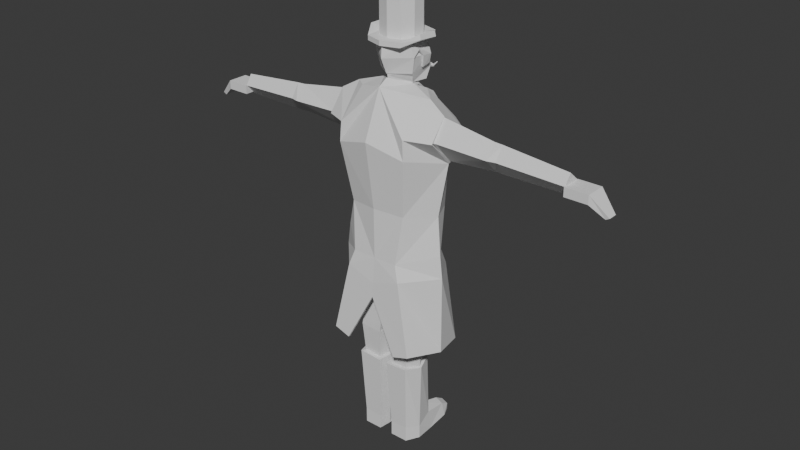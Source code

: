 # Source: groundskeeper.blend  (saved by Blender 4.1.24; exported with 4.5.12 LTS)
import bpy
from mathutils import Matrix  # noqa: F401  (used for matrix-valued properties, if any)

bpy.ops.wm.read_factory_settings(use_empty=True)
scene = bpy.context.scene
scene.name = 'Scene'

# ---- collections
col_collection = bpy.data.collections.new('Collection'); scene.collection.children.link(col_collection)

# ---- world
world_world = bpy.data.worlds.new('World'); scene.world = world_world
world_world.use_nodes = True; world_world.node_tree.nodes.clear()
_N = world_world.node_tree.nodes; _L = world_world.node_tree.links
n0 = _N.new('ShaderNodeOutputWorld'); n0.name = 'World Output'; n0.location = (300, 300)
n1 = _N.new('ShaderNodeBackground'); n1.name = 'Background'; n1.location = (10, 300)
n1.inputs[0].default_value = (0.05088, 0.05088, 0.05088, 1.0)
_L.new(n1.outputs[0], n0.inputs[0])
n0.is_active_output = True
world_world.color = (0.05088, 0.05088, 0.05088)
world_world.use_sun_shadow = False
world_world.sun_shadow_jitter_overblur = 0.0

# ---- meshes
me_cube_001 = bpy.data.meshes.new('Cube.001')
me_cube_001.from_pydata([(-0.6631, -0.6192, -1.235), (-0.7805, -0.2024, 3.809), (-0.8574, 0.6757, -1.235), (-0.7805, 0.5973, 3.508), (0.0, -0.6192, -1.235), (0.0, -0.3981, 4.036), (0.0, 0.8266, -1.235), (0.0, 0.6875, 3.645), (-0.7953, -0.5553, 0.3378), (-0.9896, 0.7481, 0.2056), (-6.196e-17, 0.9168, 0.279), (-9.131e-17, -0.7063, 0.4112), (-0.9896, 0.5059, -1.778), (-0.7953, -0.4821, -1.778), (0.0, 0.6151, -2.087), (0.0, -0.4821, -2.087), (-0.8364, 0.5155, -3.778), (-0.8364, -0.5155, -3.778), (-0.1352, 0.5155, -3.917), (-0.1352, -0.5155, -3.917), (-0.9973, -0.7912, 2.263), (-1.103, 0.7752, 2.16), (0.0, 1.175, 2.459), (-6.794e-18, -0.9796, 2.592), (-1.138, 0.01188, -1.235), (-1.117, 0.03219, 3.659), (-1.428, 0.08235, 0.2717), (-1.27, 0.01188, -1.778), (0.0, 0.0, -2.087), (-1.114, 2.011e-08, -3.827), (-0.1352, -2.496e-09, -3.917), (-1.527, 0.2133, 1.979), (-0.8788, 0.5155, -4.073), (-0.8788, -0.5155, -4.073), (-0.1654, 0.5155, -4.119), (-0.1654, -0.5155, -4.119), (-1.148, 3.036e-08, -4.158), (-0.08493, -9.534e-09, -4.119), (-0.8309, 0.4189, -5.1), (-0.8309, -0.4189, -5.1), (-0.2513, 0.4189, -5.138), (-0.2513, -0.4189, -5.138), (-1.05, 2.774e-08, -5.169), (-0.1709, -4.671e-09, -5.138), (0.0, 0.541, 3.803), (-0.4534, 0.2119, 3.997), (-3.85e-17, -0.236, 4.21), (-1.063, 0.795, 2.925), (-0.9656, -0.7748, 2.874), (-1.611, 0.2291, 1.993), (-1.611, -0.06591, 3.536), (-1.611, -0.5359, 2.83), (-1.611, 0.7013, 2.888), (-1.968, -0.05094, 3.462), (-1.941, 0.6387, 2.88), (-1.903, 0.2142, 2.077), (-1.938, -0.4734, 2.828), (-3.567, -0.01024, 3.183), (-3.548, 0.5624, 2.784), (-3.523, 0.1716, 2.233), (-3.547, -0.3873, 2.748), (-3.823, -0.01024, 3.171), (-3.804, 0.5624, 2.772), (-3.779, 0.1716, 2.221), (-3.803, -0.2999, 2.736), (-5.949, 0.01223, 2.963), (-5.935, 0.3687, 2.662), (-5.916, 0.1493, 2.246), (-5.934, -0.2061, 2.635), (-0.9138, 0.5558, -5.09), (-0.9138, -0.5558, -5.09), (-0.1447, 0.5558, -5.14), (-0.1447, -0.5558, -5.14), (-1.111, 3.294e-08, -5.182), (-0.07975, -1.007e-08, -5.14), (-1.028, 0.6078, -7.93), (-0.8377, -0.43, -7.407), (-0.3265, 0.5449, -7.314), (-0.2427, -0.43, -7.446), (-1.062, 2.816e-08, -7.478), (-0.1907, -5.118e-09, -7.446), (-0.8377, -0.43, -7.93), (-0.1953, 0.43, -7.93), (-0.2427, -0.43, -7.93), (-1.062, 2.816e-08, -7.93), (-0.1907, -5.118e-09, -7.93), (-0.3214, 1.478, -7.577), (-0.8377, 1.478, -7.51), (-0.2427, 1.478, -7.93), (-0.95, 1.478, -7.93), (-0.3716, 1.814, -7.739), (-0.8024, 1.814, -7.712), (-0.3716, 1.814, -7.93), (-0.8024, 1.814, -7.93), (6.011e-16, 0.8947, 5.459), (6.011e-16, 1.251, 5.324), (5.794e-16, 1.298, 4.935), (5.823e-16, 1.251, 4.5), (6.059e-16, 1.228, 3.973), (-7.253e-08, -0.07871, 5.459), (-1.16e-07, -0.435, 5.324), (-1.16e-07, -0.2509, 4.414), (-7.253e-08, -0.268, 4.335), (6.011e-16, 0.408, 5.589), (-0.4215, 0.1647, 5.459), (-0.5427, -0.0135, 5.324), (-0.6504, 0.1054, 4.901), (-0.5491, 0.1706, 4.414), (-0.4215, 0.3488, 4.058), (-0.4215, 0.6514, 5.459), (-0.4563, 0.8295, 5.324), (-0.6653, 0.7814, 4.858), (-0.5324, 1.014, 4.414), (-0.519, 0.8355, 4.058), (5.87e-16, 0.5922, 3.928), (5.893e-16, 1.496, 4.647), (-6.669, 0.4179, 2.36), (-6.669, 0.4179, 2.645), (-6.669, -0.2443, 2.36), (-6.669, -0.2443, 2.645), (-5.927, 0.4179, 2.36), (-5.927, 0.4179, 2.645), (-5.927, -0.2443, 2.36), (-5.927, -0.2443, 2.645), (-7.106, -0.06545, 2.013), (-7.106, 0.2391, 2.013), (-7.222, 0.2391, 2.075), (-7.222, -0.06545, 2.075), (-6.609, 0.6152, 2.217), (-6.609, 0.7113, 2.271), (-6.322, 0.7113, 2.271), (-6.322, 0.6152, 2.217), (-0.587, 1.814, -7.61), (-0.587, 1.478, -7.389), (-0.587, 0.7287, -7.151), (-0.5292, 0.7779, -5.115), (-0.9367, 0.621, -7.314)], [], [(21, 47, 3, 7, 22), (7, 3, 25, 45, 44), (23, 5, 1, 48, 20), (24, 2, 12, 27), (4, 11, 8, 0), (2, 9, 10, 6), (24, 26, 9, 2), (28, 15, 19, 30), (4, 0, 13, 15), (2, 6, 14, 12), (18, 30, 37, 34), (27, 12, 16, 29), (15, 13, 17, 19), (12, 14, 18, 16), (11, 23, 20, 8), (9, 21, 22, 10), (26, 31, 21, 9), (8, 20, 31, 26), (13, 27, 29, 17), (29, 16, 32, 36), (14, 28, 30, 18), (0, 8, 26, 24), (0, 24, 27, 13), (34, 37, 43, 40), (36, 32, 38, 42), (17, 29, 36, 33), (30, 19, 35, 37), (19, 17, 33, 35), (16, 18, 34, 32), (33, 36, 42, 39), (37, 35, 41, 43), (35, 33, 39, 41), (32, 34, 40, 38), (46, 45, 25, 1, 5), (50, 51, 49, 52), (56, 53, 57, 60), (52, 49, 55, 54), (50, 52, 54, 53), (51, 50, 53, 56), (49, 51, 56, 55), (58, 59, 63, 62), (55, 56, 60, 59), (54, 55, 59, 58), (53, 54, 58, 57), (64, 61, 65, 68), (57, 58, 62, 61), (60, 57, 61, 64), (59, 60, 64, 63), (65, 66, 67, 68), (63, 64, 68, 67), (62, 63, 67, 66), (61, 62, 66, 65), (50, 25, 3, 47, 52), (51, 48, 1, 25, 50), (52, 47, 21, 31, 49), (20, 48, 51, 49, 31), (43, 41, 72, 74), (41, 39, 70, 72), (38, 40, 71, 135, 69), (42, 38, 69, 73), (40, 43, 74, 71), (39, 42, 73, 70), (70, 73, 79, 76), (74, 72, 78, 80), (72, 70, 76, 78), (71, 74, 80, 77), (77, 80, 85, 82), (76, 79, 84, 81), (80, 78, 83, 85), (78, 76, 81, 83), (77, 82, 88, 86), (89, 87, 91, 93), (91, 132, 90, 92, 93), (71, 77, 134, 135), (86, 88, 92, 90), (88, 89, 93, 92), (69, 135, 134, 136), (77, 86, 133, 134), (102, 101, 107, 108), (99, 103, 104), (100, 99, 104, 105), (104, 103, 109), (114, 108, 113), (107, 106, 111, 112), (105, 104, 109, 110), (108, 107, 112, 113), (109, 103, 94), (114, 113, 98), (112, 111, 96, 115, 97), (110, 109, 94, 95), (113, 112, 97, 98), (111, 110, 95, 96), (44, 45, 108, 114), (46, 102, 108, 45), (110, 111, 106, 105), (119, 118, 124, 127), (118, 119, 123, 122), (122, 123, 121, 120), (120, 121, 130, 131), (118, 122, 120, 116), (123, 119, 117, 121), (125, 126, 127, 124), (116, 117, 126, 125), (117, 119, 127, 126), (118, 116, 125, 124), (131, 130, 129, 128), (117, 116, 128, 129), (116, 120, 131, 128), (121, 117, 129, 130), (87, 136, 134, 133), (86, 90, 132, 133), (87, 133, 132, 91), (73, 69, 136, 79), (87, 89, 75, 136), (79, 136, 75, 84), (84, 85, 83, 81), (82, 85, 84, 75), (89, 88, 82, 75)])
_uv = me_cube_001.uv_layers.new(name='UVMap')
_uv.uv.foreach_set('vector', [0.5835, 0.25, 0.6043, 0.25, 0.625, 0.25, 0.625, 0.5, 0.5835, 0.5, 0.625, 0.5, 0.875, 0.5, 0.875, 0.625, 0.6945, 0.625, 0.625, 0.5592, 0.5835, 0.75, 0.625, 0.75, 0.625, 1.0, 0.6043, 1.0, 0.5835, 1.0, 0.375, 0.125, 0.375, 0.25, 0.375, 0.25, 0.375, 0.125, 0.375, 0.75, 0.5, 0.75, 0.5, 1.0, 0.375, 1.0, 0.375, 0.25, 0.5, 0.25, 0.5, 0.5, 0.375, 0.5, 0.375, 0.125, 0.5, 0.125, 0.5, 0.25, 0.375, 0.25, 0.375, 0.625, 0.375, 0.75, 0.375, 0.75, 0.375, 0.625, 0.375, 0.75, 0.375, 1.0, 0.375, 1.0, 0.375, 0.75, 0.375, 0.25, 0.375, 0.5, 0.375, 0.5, 0.375, 0.25, 0.375, 0.5, 0.375, 0.625, 0.375, 0.625, 0.375, 0.5, 0.375, 0.125, 0.375, 0.25, 0.375, 0.25, 0.375, 0.125, 0.375, 0.75, 0.375, 1.0, 0.375, 1.0, 0.375, 0.75, 0.375, 0.25, 0.375, 0.5, 0.375, 0.5, 0.375, 0.25, 0.5, 0.75, 0.5835, 0.75, 0.5835, 1.0, 0.5, 1.0, 0.5, 0.25, 0.5835, 0.25, 0.5835, 0.5, 0.5, 0.5, 0.5, 0.125, 0.5835, 0.125, 0.5835, 0.25, 0.5, 0.25, 0.5, 0.0, 0.5835, 0.0, 0.5835, 0.125, 0.5, 0.125, 0.375, 0.0, 0.375, 0.125, 0.375, 0.125, 0.375, 0.0, 0.375, 0.125, 0.375, 0.25, 0.375, 0.25, 0.375, 0.125, 0.375, 0.5, 0.375, 0.625, 0.375, 0.625, 0.375, 0.5, 0.375, 0.0, 0.5, 0.0, 0.5, 0.125, 0.375, 0.125, 0.375, 0.0, 0.375, 0.125, 0.375, 0.125, 0.375, 0.0, 0.375, 0.5, 0.375, 0.625, 0.375, 0.625, 0.375, 0.5, 0.375, 0.125, 0.375, 0.25, 0.375, 0.25, 0.375, 0.125, 0.375, 0.0, 0.375, 0.125, 0.375, 0.125, 0.375, 0.0, 0.375, 0.625, 0.375, 0.75, 0.375, 0.75, 0.375, 0.625, 0.375, 0.75, 0.375, 1.0, 0.375, 1.0, 0.375, 0.75, 0.375, 0.25, 0.375, 0.5, 0.375, 0.5, 0.375, 0.25, 0.375, 0.0, 0.375, 0.125, 0.375, 0.125, 0.375, 0.0, 0.375, 0.625, 0.375, 0.75, 0.375, 0.75, 0.375, 0.625, 0.375, 0.75, 0.375, 1.0, 0.375, 1.0, 0.375, 0.75, 0.375, 0.25, 0.375, 0.5, 0.375, 0.5, 0.375, 0.25, 0.625, 0.6908, 0.6945, 0.625, 0.875, 0.625, 0.875, 0.75, 0.625, 0.75, 0.0, 0.0, 0.0, 0.0, 0.0, 0.0, 0.0, 0.0, 0.0, 0.0, 0.0, 0.0, 0.0, 0.0, 0.0, 0.0, 0.0, 0.0, 0.0, 0.0, 0.0, 0.0, 0.0, 0.0, 0.0, 0.0, 0.0, 0.0, 0.0, 0.0, 0.0, 0.0, 0.0, 0.0, 0.0, 0.0, 0.0, 0.0, 0.0, 0.0, 0.0, 0.0, 0.0, 0.0, 0.0, 0.0, 0.0, 0.0, 0.0, 0.0, 0.0, 0.0, 0.0, 0.0, 0.0, 0.0, 0.0, 0.0, 0.0, 0.0, 0.0, 0.0, 0.0, 0.0, 0.0, 0.0, 0.0, 0.0, 0.0, 0.0, 0.0, 0.0, 0.0, 0.0, 0.0, 0.0, 0.0, 0.0, 0.0, 0.0, 0.0, 0.0, 0.0, 0.0, 0.0, 0.0, 0.0, 0.0, 0.0, 0.0, 0.0, 0.0, 0.0, 0.0, 0.0, 0.0, 0.0, 0.0, 0.0, 0.0, 0.0, 0.0, 0.0, 0.0, 0.0, 0.0, 0.0, 0.0, 0.0, 0.0, 0.0, 0.0, 0.0, 0.0, 0.0, 0.0, 0.0, 0.0, 0.0, 0.0, 0.0, 0.0, 0.0, 0.0, 0.0, 0.0, 0.0, 0.0, 0.0, 0.0, 0.0, 0.0, 0.0, 0.0, 0.0, 0.0, 0.0, 0.0, 0.0, 0.0, 0.0, 0.0, 0.0, 0.0, 0.0, 0.0, 0.0, 0.0, 0.0, 0.0, 0.0, 0.0, 0.0, 0.0, 0.0, 0.0, 0.0, 0.0, 0.0, 0.0, 0.0, 0.0, 0.0, 0.0, 0.0, 0.0, 0.0, 0.0, 0.0, 0.0, 0.0, 0.0, 0.0, 0.0, 0.0, 0.0, 0.0, 0.0, 0.0, 0.0, 0.0, 0.0, 0.0, 0.0, 0.375, 0.625, 0.375, 0.75, 0.375, 0.75, 0.375, 0.625, 0.375, 0.75, 0.375, 1.0, 0.375, 1.0, 0.375, 0.75, 0.375, 0.25, 0.375, 0.5, 0.375, 0.5, 0.375, 0.375, 0.375, 0.25, 0.375, 0.125, 0.375, 0.25, 0.375, 0.25, 0.375, 0.125, 0.375, 0.5, 0.375, 0.625, 0.375, 0.625, 0.375, 0.5, 0.375, 0.0, 0.375, 0.125, 0.375, 0.125, 0.375, 0.0, 0.375, 0.0, 0.375, 0.125, 0.375, 0.125, 0.375, 0.0, 0.375, 0.625, 0.375, 0.75, 0.375, 0.75, 0.375, 0.625, 0.375, 0.75, 0.375, 1.0, 0.375, 1.0, 0.375, 0.75, 0.375, 0.5, 0.375, 0.625, 0.375, 0.625, 0.375, 0.5, 0.375, 0.5, 0.375, 0.625, 0.375, 0.625, 0.375, 0.5, 0.375, 0.0, 0.375, 0.125, 0.375, 0.125, 0.375, 0.0, 0.375, 0.625, 0.375, 0.75, 0.375, 0.75, 0.375, 0.625, 0.375, 0.75, 0.375, 1.0, 0.375, 1.0, 0.375, 0.75, 0.375, 0.5, 0.375, 0.5, 0.375, 0.5, 0.375, 0.5, 0.375, 0.25, 0.375, 0.25, 0.375, 0.25, 0.375, 0.25, 0.375, 0.25, 0.375, 0.375, 0.375, 0.5, 0.375, 0.5, 0.375, 0.25, 0.375, 0.5, 0.375, 0.5, 0.0, 0.0, 0.375, 0.375, 0.375, 0.5, 0.375, 0.5, 0.375, 0.5, 0.375, 0.5, 0.0, 0.0, 0.0, 0.0, 0.0, 0.0, 0.0, 0.0, 0.375, 0.25, 0.375, 0.375, 0.0, 0.0, 0.1875, 0.0625, 0.375, 0.5, 0.375, 0.5, 0.0, 0.0, 0.0, 0.0, 0.0, 0.0, 0.1667, 0.3333, 1.0, 0.3333, 1.0, 0.1667, 0.1667, 0.8333, 0.08333, 1.0, 0.0, 0.8333, 0.1667, 0.6667, 0.1667, 0.8333, 0.0, 0.8333, 0.0, 0.6667, 1.0, 0.8333, 0.9167, 1.0, 0.8333, 0.8333, 0.9167, 0.0, 1.0, 0.1667, 0.8333, 0.1667, 1.0, 0.3333, 1.0, 0.5, 0.8333, 0.5, 0.8333, 0.3333, 1.0, 0.6667, 1.0, 0.8333, 0.8333, 0.8333, 0.8333, 0.6667, 1.0, 0.1667, 1.0, 0.3333, 0.8333, 0.3333, 0.8333, 0.1667, 0.8333, 0.8333, 0.75, 1.0, 0.6667, 0.8333, 0.75, 0.0, 0.8333, 0.1667, 0.6667, 0.1667, 0.8333, 0.3333, 0.8333, 0.5, 0.6667, 0.5, 0.6667, 0.4167, 0.6667, 0.3333, 0.8333, 0.6667, 0.8333, 0.8333, 0.6667, 0.8333, 0.6667, 0.6667, 0.8333, 0.1667, 0.8333, 0.3333, 0.6667, 0.3333, 0.6667, 0.1667, 0.8333, 0.5, 0.8333, 0.6667, 0.6667, 0.6667, 0.6667, 0.5, 0.625, 0.5592, 0.6945, 0.625, 1.0, 0.1667, 0.9167, 0.0, 0.625, 0.6908, 0.0, 0.0, 1.0, 0.1667, 0.6945, 0.625, 0.8333, 0.6667, 0.8333, 0.5, 1.0, 0.5, 1.0, 0.6667, 0.625, 0.25, 0.375, 0.25, 0.375, 0.25, 0.625, 0.25, 0.375, 0.25, 0.625, 0.25, 0.625, 0.5, 0.375, 0.5, 0.375, 0.5, 0.625, 0.5, 0.625, 0.75, 0.375, 0.75, 0.375, 0.75, 0.625, 0.75, 0.625, 0.75, 0.375, 0.75, 0.125, 0.5, 0.375, 0.5, 0.375, 0.75, 0.125, 0.75, 0.625, 0.5, 0.875, 0.5, 0.875, 0.75, 0.625, 0.75, 0.375, 1.0, 0.625, 1.0, 0.875, 0.5, 0.375, 0.25, 0.375, 1.0, 0.625, 1.0, 0.625, 1.0, 0.375, 1.0, 0.875, 0.75, 0.875, 0.5, 0.875, 0.5, 0.875, 0.75, 0.125, 0.5, 0.125, 0.75, 0.125, 0.75, 0.125, 0.5, 0.375, 0.75, 0.625, 0.75, 0.625, 1.0, 0.375, 1.0, 0.625, 1.0, 0.375, 1.0, 0.375, 1.0, 0.625, 1.0, 0.125, 0.75, 0.375, 0.75, 0.375, 0.75, 0.125, 0.75, 0.625, 0.75, 0.875, 0.75, 0.875, 0.75, 0.625, 0.75, 0.375, 0.25, 0.1875, 0.0625, 0.0, 0.0, 0.0, 0.0, 0.375, 0.5, 0.375, 0.5, 0.375, 0.375, 0.0, 0.0, 0.375, 0.25, 0.0, 0.0, 0.375, 0.375, 0.375, 0.25, 0.375, 0.125, 0.375, 0.25, 0.1875, 0.0625, 0.375, 0.125, 0.375, 0.25, 0.375, 0.25, 0.375, 0.1764, 0.1875, 0.0625, 0.375, 0.125, 0.1875, 0.0625, 0.375, 0.1764, 0.375, 0.125, 0.375, 0.125, 0.375, 0.625, 0.375, 0.75, 0.375, 1.0, 0.375, 0.5, 0.375, 0.625, 0.375, 0.125, 0.375, 0.1764, 0.375, 0.25, 0.375, 0.5, 0.375, 0.5, 0.375, 0.1764])
me_cube_001.update()
me_cube_002 = bpy.data.meshes.new('Cube.002')
me_cube_002.from_pydata([(3.191e-09, 1.02, 5.646), (3.191e-09, 1.02, 6.946), (0.3821, 0.8961, 6.946), (0.6183, 0.571, 6.946), (0.6183, 0.1692, 6.946), (0.3821, -0.1559, 6.946), (3.191e-09, -0.28, 5.646), (3.191e-09, -0.28, 6.946), (-0.3821, -0.1559, 5.646), (-0.3821, -0.1559, 6.946), (-0.6183, 0.1692, 5.646), (-0.6183, 0.1692, 6.946), (-0.6183, 0.571, 5.646), (-0.6183, 0.571, 6.946), (-0.3821, 0.8961, 5.646), (-0.3821, 0.8961, 6.946), (9.017e-16, 0.4255, 5.595), (4.786e-09, 1.344, 5.646), (4.786e-09, -0.6066, 5.646), (-0.5732, -0.4203, 5.646), (-0.8799, 0.07381, 5.823), (-0.9305, 0.6738, 5.796), (-0.5732, 1.158, 5.646), (2.66e-08, 1.344, 5.494), (2.66e-08, -0.6066, 5.494), (-0.5732, -0.4203, 5.494), (-0.9245, 0.0635, 5.678), (-0.9751, 0.6635, 5.651), (-0.5732, 1.158, 5.494), (-0.6183, 0.1692, 5.494), (-0.6183, 0.571, 5.494)], [], [(6, 7, 9, 8), (8, 9, 11, 10), (10, 11, 13, 12), (2, 1, 15, 13, 11, 9, 7, 5, 4, 3), (12, 13, 15, 14), (14, 15, 1, 0), (22, 17, 23, 28), (21, 22, 28, 27), (20, 21, 27, 26), (19, 20, 26, 25), (18, 19, 25, 24), (0, 17, 22, 14), (14, 22, 21, 12), (12, 21, 20, 10), (10, 20, 19, 8), (8, 19, 18, 6), (27, 30, 29, 26), (28, 30, 27), (26, 29, 25), (25, 29, 30, 28, 23, 24)])
_uv = me_cube_002.uv_layers.new(name='UVMap')
_uv.uv.foreach_set('vector', [0.5, 0.5, 0.5, 1.0, 0.4, 1.0, 0.4, 0.5, 0.4, 0.5, 0.4, 1.0, 0.3, 1.0, 0.3, 0.5, 0.3, 0.5, 0.3, 1.0, 0.2, 1.0, 0.2, 0.5, 0.3911, 0.4442, 0.25, 0.49, 0.1089, 0.4442, 0.02175, 0.3242, 0.02175, 0.1758, 0.1089, 0.05584, 0.25, 0.01, 0.3911, 0.05584, 0.4783, 0.1758, 0.4783, 0.3242, 0.2, 0.5, 0.2, 1.0, 0.1, 1.0, 0.1, 0.5, 0.1, 0.5, 0.1, 1.0, -7.451e-08, 1.0, -7.451e-08, 0.5, 0.1, 0.5, -7.451e-08, 0.5, -7.451e-08, 0.5, 0.1, 0.5, 0.2, 0.5, 0.1, 0.5, 0.1, 0.5, 0.2, 0.5, 0.3, 0.5, 0.2, 0.5, 0.2, 0.5, 0.3, 0.5, 0.4, 0.5, 0.3, 0.5, 0.3, 0.5, 0.4, 0.5, 0.5, 0.5, 0.4, 0.5, 0.4, 0.5, 0.5, 0.5, -7.451e-08, 0.5, -7.451e-08, 0.5, 0.1, 0.5, 0.1, 0.5, 0.1, 0.5, 0.1, 0.5, 0.2, 0.5, 0.2, 0.5, 0.2, 0.5, 0.2, 0.5, 0.3, 0.5, 0.3, 0.5, 0.3, 0.5, 0.3, 0.5, 0.4, 0.5, 0.4, 0.5, 0.4, 0.5, 0.4, 0.5, 0.5, 0.5, 0.5, 0.5, 0.2, 0.5, 0.0, 0.0, 0.0, 0.0, 0.3, 0.5, 0.1, 0.5, 0.0, 0.0, 0.2, 0.5, 0.3, 0.5, 0.0, 0.0, 0.4, 0.5, 0.4, 0.5, 0.0, 0.0, 0.0, 0.0, 0.1, 0.5, -7.451e-08, 0.5, 0.5, 0.5])
me_cube_002.update()
me_circle = bpy.data.meshes.new('Circle')
me_circle.from_pydata([(-2.049e-08, 0.4314, 3.799), (-1.886e-08, 0.4165, 3.836), (-1.886e-08, 0.3867, 3.836), (-2.049e-08, 0.3718, 3.799), (-2.212e-08, 0.3867, 3.761), (1.008e-07, 0.4165, 3.761), (-0.05827, 0.4201, 3.778), (-0.05827, 0.4108, 3.801), (-0.05827, 0.3923, 3.801), (-0.05827, 0.3831, 3.778), (-0.05827, 0.3923, 3.755), (-0.05827, 0.4108, 3.755), (-0.1288, 0.4108, 3.773), (-0.1288, 0.4062, 3.785), (-0.1288, 0.397, 3.785), (-0.1288, 0.3924, 3.773), (-0.1288, 0.397, 3.761), (-0.1288, 0.4062, 3.761), (-0.1712, 0.4045, 3.816), (-0.1682, 0.4036, 3.818), (-0.168, 0.4006, 3.818), (-0.1707, 0.3987, 3.816), (-0.1737, 0.3996, 3.814), (-0.174, 0.4025, 3.813)], [], [(1, 0, 5, 4, 3, 2), (11, 6, 12, 17), (2, 3, 9, 8), (0, 1, 7, 6), (5, 0, 6, 11), (3, 4, 10, 9), (1, 2, 8, 7), (4, 5, 11, 10), (16, 17, 23, 22), (9, 10, 16, 15), (7, 8, 14, 13), (10, 11, 17, 16), (8, 9, 15, 14), (6, 7, 13, 12), (19, 20, 21, 22, 23, 18), (14, 15, 21, 20), (12, 13, 19, 18), (17, 12, 18, 23), (15, 16, 22, 21), (13, 14, 20, 19)])
_uv = me_circle.uv_layers.new(name='UVMap')
_uv.uv.foreach_set('vector', [0.0, 0.0, 0.0, 0.0, 0.0, 0.0, 0.0, 0.0, 0.0, 0.0, 0.0, 0.0, 0.0, 0.0, 0.0, 0.0, 0.0, 0.0, 0.0, 0.0, 0.0, 0.0, 0.0, 0.0, 0.0, 0.0, 0.0, 0.0, 0.0, 0.0, 0.0, 0.0, 0.0, 0.0, 0.0, 0.0, 0.0, 0.0, 0.0, 0.0, 0.0, 0.0, 0.0, 0.0, 0.0, 0.0, 0.0, 0.0, 0.0, 0.0, 0.0, 0.0, 0.0, 0.0, 0.0, 0.0, 0.0, 0.0, 0.0, 0.0, 0.0, 0.0, 0.0, 0.0, 0.0, 0.0, 0.0, 0.0, 0.0, 0.0, 0.0, 0.0, 0.0, 0.0, 0.0, 0.0, 0.0, 0.0, 0.0, 0.0, 0.0, 0.0, 0.0, 0.0, 0.0, 0.0, 0.0, 0.0, 0.0, 0.0, 0.0, 0.0, 0.0, 0.0, 0.0, 0.0, 0.0, 0.0, 0.0, 0.0, 0.0, 0.0, 0.0, 0.0, 0.0, 0.0, 0.0, 0.0, 0.0, 0.0, 0.0, 0.0, 0.0, 0.0, 0.0, 0.0, 0.0, 0.0, 0.0, 0.0, 0.0, 0.0, 0.0, 0.0, 0.0, 0.0, 0.0, 0.0, 0.0, 0.0, 0.0, 0.0, 0.0, 0.0, 0.0, 0.0, 0.0, 0.0, 0.0, 0.0, 0.0, 0.0, 0.0, 0.0, 0.0, 0.0, 0.0, 0.0, 0.0, 0.0, 0.0, 0.0, 0.0, 0.0, 0.0, 0.0, 0.0, 0.0, 0.0, 0.0, 0.0, 0.0, 0.0, 0.0, 0.0, 0.0, 0.0, 0.0])
me_circle.update()
me_cube_005 = bpy.data.meshes.new('Cube.005')
me_cube_005.from_pydata([(-0.5853, 0.8202, 4.584), (-1.16e-07, -0.435, 5.324), (-1.451e-07, -0.4734, 4.901), (-1.16e-07, -0.2509, 4.414), (-0.5427, -0.0135, 5.324), (-0.6504, 0.1054, 4.901), (-0.5491, 0.1706, 4.414), (-0.4563, 0.8295, 5.324), (-0.6653, 0.7814, 4.858), (-0.5698, 0.5415, 4.511), (-0.6578, 0.4434, 4.88), (-0.6541, 0.2744, 5.077)], [], [(2, 1, 4, 5), (3, 2, 5, 6), (5, 4, 7, 8, 10, 11), (8, 0, 9, 10)])
_uv = me_cube_005.uv_layers.new(name='UVMap')
_uv.uv.foreach_set('vector', [0.1667, 0.5, 0.1667, 0.6667, 0.0, 0.6667, 0.0, 0.5, 0.1667, 0.3333, 0.1667, 0.5, 0.0, 0.5, 0.0, 0.3333, 1.0, 0.5, 1.0, 0.6667, 0.8333, 0.6667, 0.8333, 0.5, 0.9167, 0.5, 0.9583, 0.5, 0.8333, 0.5, 0.0, 0.0, 0.0, 0.0, 0.9167, 0.5])
me_cube_005.update()
me_cube_007 = bpy.data.meshes.new('Cube.007')
me_cube_007.from_pydata([(-0.6631, -0.6192, -1.235), (-0.7805, -0.2024, 3.809), (-0.8574, 0.6757, -1.235), (-0.7805, 0.9046, 3.241), (0.0, -0.6192, -1.235), (0.0, -0.3981, 4.036), (0.0, 0.8266, -1.235), (-0.7953, -0.5553, 0.3378), (-0.9896, 0.8432, 0.2056), (-6.196e-17, 1.012, 0.279), (-9.131e-17, -0.7063, 0.4112), (-0.9973, -0.7912, 2.263), (-1.103, 0.8703, 2.16), (0.0, 1.27, 2.194), (-6.794e-18, -0.9796, 2.592), (-1.138, 0.01188, -1.235), (-1.117, 0.03219, 3.659), (-1.428, 0.08235, 0.2717), (-1.527, 0.2133, 1.979), (-1.063, 1.102, 2.925), (-0.9656, -0.7748, 2.874), (-1.611, 0.2124, 2.086), (-1.611, -0.04912, 3.454), (-1.611, -0.4658, 2.828), (-1.611, 0.6311, 2.879), (-0.1813, 0.8474, -1.825)], [], [(14, 5, 1, 20, 11), (4, 10, 7, 0), (15, 17, 8, 2), (10, 14, 11, 7), (12, 13, 9, 8), (17, 18, 12, 8), (7, 11, 18, 17), (0, 7, 17, 15), (22, 16, 3, 19, 24), (23, 20, 1, 16, 22), (24, 19, 12, 18, 21), (11, 20, 23, 21, 18), (12, 19, 3, 13), (6, 2, 25), (8, 9, 6, 2)])
_uv = me_cube_007.uv_layers.new(name='UVMap')
_uv.uv.foreach_set('vector', [0.5835, 0.75, 0.625, 0.75, 0.625, 1.0, 0.6043, 1.0, 0.5835, 1.0, 0.375, 0.75, 0.5, 0.75, 0.5, 1.0, 0.375, 1.0, 0.375, 0.125, 0.5, 0.125, 0.5, 0.25, 0.375, 0.25, 0.5, 0.75, 0.5835, 0.75, 0.5835, 1.0, 0.5, 1.0, 0.5835, 0.25, 0.5835, 0.5, 0.0, 0.0, 0.5, 0.25, 0.5, 0.125, 0.5835, 0.125, 0.5835, 0.25, 0.5, 0.25, 0.5, 0.0, 0.5835, 0.0, 0.5835, 0.125, 0.5, 0.125, 0.375, 0.0, 0.5, 0.0, 0.5, 0.125, 0.375, 0.125, 0.0, 0.0, 0.0, 0.0, 0.0, 0.0, 0.0, 0.0, 0.0, 0.0, 0.0, 0.0, 0.0, 0.0, 0.0, 0.0, 0.0, 0.0, 0.0, 0.0, 0.0, 0.0, 0.0, 0.0, 0.0, 0.0, 0.0, 0.0, 0.0, 0.0, 0.0, 0.0, 0.0, 0.0, 0.0, 0.0, 0.0, 0.0, 0.0, 0.0, 0.5835, 0.25, 0.0, 0.0, 0.0, 0.0, 0.5835, 0.5, 0.0, 0.0, 0.0, 0.0, 0.0, 0.0, 0.5, 0.25, 0.0, 0.0, 0.0, 0.0, 0.0, 0.0])
me_cube_007.update()
me_cube_008 = bpy.data.meshes.new('Cube.008')
me_cube_008.from_pydata([(0.0, 0.6875, 3.645), (0.0, 1.175, 2.459), (0.0, 0.541, 3.803), (-0.4534, 0.2119, 3.997), (-7.863e-18, 0.9023, 3.838), (-0.4534, 0.5731, 3.934), (-0.3339, 0.8921, 3.676), (-0.3886, 0.8524, 3.699), (-0.0814, 0.6875, 3.652), (-0.1196, 1.175, 2.466), (-0.2768, 0.931, 3.059)], [], [(3, 2, 4, 5), (5, 4, 6, 7), (0, 1, 9, 10, 8), (0, 8, 2)])
_uv = me_cube_008.uv_layers.new(name='UVMap')
_uv.uv.foreach_set('vector', [0.0, 0.0, 0.0, 0.0, 0.0, 0.0, 0.0, 0.0, 0.0, 0.0, 0.0, 0.0, 0.0, 0.0, 0.0, 0.0, 0.0, 0.0, 0.0, 0.0, 0.0, 0.0, 0.0, 0.0, 0.0, 0.0, 0.0, 0.0, 0.0, 0.0, 0.0, 0.0])
me_cube_008.update()
me_cube_009 = bpy.data.meshes.new('Cube.009')
me_cube_009.from_pydata([(-0.6631, -0.6926, -1.235), (-0.7805, -0.2024, 3.809), (-0.8574, 0.7433, -1.235), (-0.7805, 0.6848, 3.508), (0.0, -0.6926, -1.235), (0.0, -0.4798, 4.036), (-0.5598, 0.9106, -1.235), (-0.5598, 0.7749, 3.645), (-0.7953, -0.5553, 0.3378), (-0.9896, 0.7481, 0.2056), (-0.5598, 0.9168, 0.279), (-9.131e-17, -0.7063, 0.4112), (-1.049, 0.7712, -1.75), (-0.8067, -0.772, -1.75), (-0.5093, 0.9419, -2.134), (0.1843, -0.772, -2.134), (-0.9973, -0.7912, 2.263), (-1.103, 0.7752, 2.16), (-0.5598, 1.175, 2.459), (-6.794e-18, -0.9796, 2.592), (-1.487, 0.007169, -0.98), (-1.117, 0.03219, 3.78), (-1.338, 0.08235, 0.2717), (-1.565, -0.0003987, -1.699), (-1.527, 0.2133, 1.979), (-0.5598, 0.541, 3.803), (-0.4534, 0.2119, 3.997), (-3.85e-17, -0.236, 4.21), (-1.063, 1.022, 2.925), (-0.9656, -0.7748, 2.874), (-1.611, 0.2124, 2.086), (-1.611, -0.04912, 3.454), (-1.611, -0.4658, 2.828), (-1.611, 0.6311, 2.879), (-1.345, 0.8857, -4.42), (-1.237, -0.8971, -4.112), (-1.105, 1.083, -4.591), (-0.7966, -0.8971, -4.283), (-1.574, -0.005699, -4.266)], [], [(17, 28, 3, 7, 18), (7, 3, 21, 26, 25), (19, 5, 1, 29, 16), (20, 2, 12, 23), (4, 11, 8, 0), (2, 9, 10, 6), (20, 22, 9, 2), (4, 0, 13, 15), (2, 6, 14, 12), (11, 19, 16, 8), (9, 17, 18, 10), (22, 24, 17, 9), (8, 16, 24, 22), (0, 8, 22, 20), (0, 20, 23, 13), (27, 26, 21, 1, 5), (31, 21, 3, 28, 33), (32, 29, 1, 21, 31), (33, 28, 17, 24, 30), (16, 29, 32, 30, 24), (12, 14, 36, 34), (23, 12, 34, 38), (15, 13, 35, 37), (13, 23, 38, 35)])
_uv = me_cube_009.uv_layers.new(name='UVMap')
_uv.uv.foreach_set('vector', [0.5835, 0.25, 0.6043, 0.25, 0.625, 0.25, 0.625, 0.5, 0.5835, 0.5, 0.625, 0.5, 0.875, 0.5, 0.875, 0.625, 0.6945, 0.625, 0.625, 0.5592, 0.5835, 0.75, 0.625, 0.75, 0.625, 1.0, 0.6043, 1.0, 0.5835, 1.0, 0.375, 0.125, 0.375, 0.25, 0.375, 0.25, 0.375, 0.125, 0.375, 0.75, 0.5, 0.75, 0.5, 1.0, 0.375, 1.0, 0.375, 0.25, 0.5, 0.25, 0.5, 0.5, 0.375, 0.5, 0.375, 0.125, 0.5, 0.125, 0.5, 0.25, 0.375, 0.25, 0.375, 0.75, 0.375, 1.0, 0.375, 1.0, 0.375, 0.75, 0.375, 0.25, 0.375, 0.5, 0.375, 0.5, 0.375, 0.25, 0.5, 0.75, 0.5835, 0.75, 0.5835, 1.0, 0.5, 1.0, 0.5, 0.25, 0.5835, 0.25, 0.5835, 0.5, 0.5, 0.5, 0.5, 0.125, 0.5835, 0.125, 0.5835, 0.25, 0.5, 0.25, 0.5, 0.0, 0.5835, 0.0, 0.5835, 0.125, 0.5, 0.125, 0.375, 0.0, 0.5, 0.0, 0.5, 0.125, 0.375, 0.125, 0.375, 0.0, 0.375, 0.125, 0.375, 0.125, 0.375, 0.0, 0.625, 0.6908, 0.6945, 0.625, 0.875, 0.625, 0.875, 0.75, 0.625, 0.75, 0.0, 0.0, 0.0, 0.0, 0.0, 0.0, 0.0, 0.0, 0.0, 0.0, 0.0, 0.0, 0.0, 0.0, 0.0, 0.0, 0.0, 0.0, 0.0, 0.0, 0.0, 0.0, 0.0, 0.0, 0.0, 0.0, 0.0, 0.0, 0.0, 0.0, 0.0, 0.0, 0.0, 0.0, 0.0, 0.0, 0.0, 0.0, 0.0, 0.0, 0.375, 0.25, 0.375, 0.5, 0.375, 0.5, 0.375, 0.25, 0.375, 0.125, 0.375, 0.25, 0.375, 0.25, 0.375, 0.125, 0.375, 0.75, 0.375, 1.0, 0.375, 1.0, 0.375, 0.75, 0.375, 0.0, 0.375, 0.125, 0.375, 0.125, 0.375, 0.0])
me_cube_009.update()

# ---- objects
ob_frontreference = bpy.data.objects.new('FrontReference', None)
ob_sidereference = bpy.data.objects.new('SideReference', None)
ob_groundskeeper = bpy.data.objects.new('Groundskeeper', me_cube_001)
ob_hat = bpy.data.objects.new('Hat', me_cube_002)
ob_moustache = bpy.data.objects.new('Moustache', me_circle)
ob_hair = bpy.data.objects.new('Hair', me_cube_005)
ob_vest = bpy.data.objects.new('Vest', me_cube_007)
ob_collarandtie = bpy.data.objects.new('CollarAndTie', me_cube_008)
ob_jacket = bpy.data.objects.new('Jacket', me_cube_009)

# ---- transforms, parenting, visibility, modifiers, constraints
ob_frontreference.location = (0.06532, -3.667, 2.27)
ob_frontreference.rotation_euler = (1.571, 0.0, 3.142)
ob_frontreference.empty_display_type = 'IMAGE'
ob_frontreference.empty_display_size = 5.0
ob_sidereference.location = (3.393, 1.878, 2.273)
ob_sidereference.rotation_euler = (1.571, -0.0, -1.571)
ob_sidereference.empty_display_type = 'IMAGE'
ob_sidereference.empty_display_size = 5.0
ob_sidereference.empty_image_offset = (0.2639, -0.4771)
ob_groundskeeper.location = (0.0, 0.0, 2.436)
ob_groundskeeper.scale = (0.3103, 0.3103, 0.3103)
_m = ob_groundskeeper.modifiers.new('Mirror', 'MIRROR')
ob_hat.location = (0.0, 0.0, 2.368)
ob_hat.scale = (0.3103, 0.3103, 0.3103)
_m = ob_hat.modifiers.new('Mirror', 'MIRROR')
ob_moustache.location = (0.0, 0.0, 0.0)
_m = ob_moustache.modifiers.new('Mirror', 'MIRROR')
ob_hair.location = (0.0, 0.0, 2.436)
ob_hair.scale = (0.3103, 0.3103, 0.3103)
_m = ob_hair.modifiers.new('Mirror', 'MIRROR')
_m = ob_hair.modifiers.new('Solidify', 'SOLIDIFY')
_m.thickness = -0.06
ob_vest.location = (0.0, 0.0, 2.436)
ob_vest.scale = (0.3103, 0.3103, 0.3103)
ob_vest.hide_render = True
_m = ob_vest.modifiers.new('Mirror', 'MIRROR')
_m = ob_vest.modifiers.new('Solidify', 'SOLIDIFY')
_m.thickness = -0.05
ob_collarandtie.location = (0.0, 0.0, 2.436)
ob_collarandtie.scale = (0.3103, 0.3103, 0.3103)
_m = ob_collarandtie.modifiers.new('Mirror', 'MIRROR')
_m = ob_collarandtie.modifiers.new('Solidify', 'SOLIDIFY')
_m.thickness = -0.07
ob_jacket.location = (0.0, 0.0, 2.436)
ob_jacket.scale = (0.3549, 0.3685, 0.3103)
_m = ob_jacket.modifiers.new('Mirror', 'MIRROR')
_m = ob_jacket.modifiers.new('Solidify', 'SOLIDIFY')
_m.thickness = -0.07

# ---- collection membership
col_collection.objects.link(ob_frontreference)
col_collection.objects.link(ob_sidereference)
col_collection.objects.link(ob_groundskeeper)
col_collection.objects.link(ob_hat)
col_collection.objects.link(ob_moustache)
col_collection.objects.link(ob_hair)
col_collection.objects.link(ob_vest)
col_collection.objects.link(ob_collarandtie)
col_collection.objects.link(ob_jacket)

# ---- scene / render settings (as saved in the file)
scene.frame_start = 1; scene.frame_end = 250; scene.frame_set(1)
scene.render.engine = 'BLENDER_EEVEE_NEXT'
scene.cycles.sampling_pattern = 'TABULATED_SOBOL'
scene.eevee.ray_tracing_options.trace_max_roughness = 0.0
bpy.context.view_layer.update()

# ---- added for rendering (the .blend has no active camera and no usable light): camera, sun
cam_auto = bpy.data.cameras.new('AutoCamera')
cam_auto.lens = 50.0
cam_auto.sensor_width = 36.0
cam_auto.clip_end = 1000.0
ob_auto_camera = bpy.data.objects.new('AutoCamera', cam_auto)
scene.collection.objects.link(ob_auto_camera)
ob_auto_camera.location = (5.97307, -7.07942, 7.02754)
ob_auto_camera.rotation_euler = (1.09748, -7.21219e-08, 0.694738)
scene.camera = ob_auto_camera
light_auto_sun = bpy.data.lights.new('AutoSun', 'SUN')
light_auto_sun.energy = 3.0
light_auto_sun.angle = 0.0523599
ob_auto_sun = bpy.data.objects.new('AutoSun', light_auto_sun)
scene.collection.objects.link(ob_auto_sun)
ob_auto_sun.rotation_euler = (0.872665, 0.174533, 0.523599)
bpy.context.view_layer.update()
